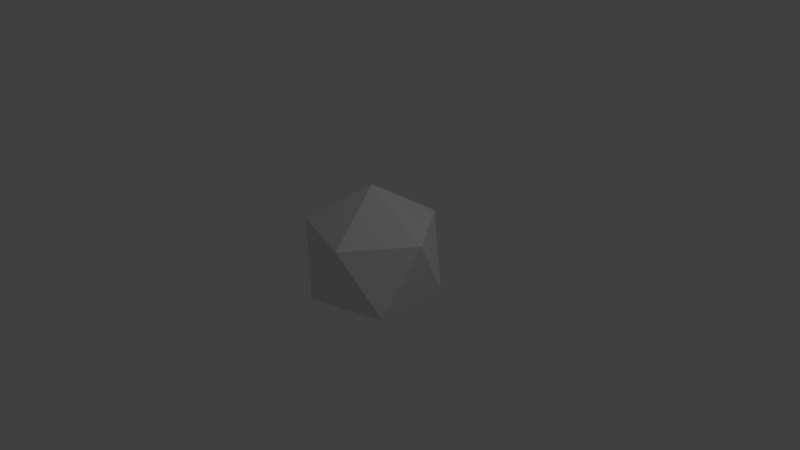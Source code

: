 # Source: Shape001.blend  (saved by Blender 2.77.0; exported with 4.5.12 LTS)
import bpy
from mathutils import Matrix  # noqa: F401  (used for matrix-valued properties, if any)

bpy.ops.wm.read_factory_settings(use_empty=True)
scene = bpy.context.scene
scene.name = 'Scene'

# ---- collections
col_collection_1 = bpy.data.collections.new('Collection 1'); scene.collection.children.link(col_collection_1)

# ---- world
world_world = bpy.data.worlds.new('World'); scene.world = world_world
world_world.color = (0.05088, 0.05088, 0.05088)
world_world.use_sun_shadow = False
world_world.sun_shadow_jitter_overblur = 0.0
world_world.cycles.sampling_method = 'MANUAL'

# ---- cameras
cam_camera = bpy.data.cameras.new('Camera')
cam_camera.clip_end = 100.0
cam_camera.lens = 35.0
cam_camera.sensor_width = 32.0
cam_camera.sensor_height = 18.0
cam_camera.ortho_scale = 7.314
cam_camera.dof.focus_distance = 0.0
cam_camera.dof.aperture_fstop = 128.0

# ---- lights
light_lamp = bpy.data.lights.new('Lamp', 'POINT')
light_lamp.transmission_factor = 0.0
light_lamp.cutoff_distance = 30.0
light_lamp.energy = 100.0
light_lamp.shadow_buffer_clip_start = 1.001
light_lamp.shadow_soft_size = 0.1
light_lamp.shadow_maximum_resolution = 0.006
light_lamp.use_absolute_resolution = True

# ---- meshes
me_icosphere = bpy.data.meshes.new('Icosphere')
me_icosphere.from_pydata([(0.0, 0.0, -0.98), (0.7091, -0.5152, -0.4383), (-0.2709, -0.8336, -0.4383), (-0.8765, 0.0, -0.4383), (-0.2709, 0.8336, -0.4383), (0.7091, 0.5152, -0.4383), (0.2709, -0.8336, 0.4383), (-0.7091, -0.5152, 0.4383), (-0.7091, 0.5152, 0.4383), (0.2709, 0.8336, 0.4383), (0.8765, 0.0, 0.4383), (0.0, 0.0, 0.98)], [], [(0, 1, 2), (1, 0, 5), (0, 2, 3), (0, 3, 4), (0, 4, 5), (1, 5, 10), (2, 1, 6), (3, 2, 7), (4, 3, 8), (5, 4, 9), (1, 10, 6), (2, 6, 7), (3, 7, 8), (4, 8, 9), (5, 9, 10), (6, 10, 11), (7, 6, 11), (8, 7, 11), (9, 8, 11), (10, 9, 11)])
_uv = me_icosphere.uv_layers.new(name='UVMap')
_uv.uv.foreach_set('vector', [0.2041, 0.06337, 0.1651, 0.371, 0.0, 0.1901, 0.1651, 0.371, 0.2041, 0.06337, 0.4323, 0.2535, 0.2818, 1.0, 0.25, 0.7489, 0.5, 0.9041, 0.03183, 0.4977, 0.25, 0.5936, 0.0, 0.7488, 0.2041, 0.06337, 0.4323, 0.0, 0.4323, 0.2535, 0.1651, 0.371, 0.4323, 0.2535, 0.3693, 0.4977, 0.5318, 0.4977, 0.75, 0.5936, 0.5, 0.7489, 0.5, 0.9041, 0.25, 0.7489, 0.5, 0.5936, 0.0, 0.7488, 0.25, 0.5936, 0.25, 0.9041, 1.0, 0.9041, 0.7818, 1.0, 0.75, 0.7488, 0.75, 0.5936, 0.75, 0.9041, 0.5, 0.7489, 0.25, 0.7489, 0.2818, 0.4977, 0.5, 0.5936, 0.8016, 0.0, 0.8647, 0.2442, 0.5975, 0.1267, 0.0, 0.7488, 0.25, 0.9041, 0.03183, 1.0, 1.0, 0.9041, 0.75, 0.7488, 1.0, 0.5936, 0.5, 0.7489, 0.75, 0.9041, 0.5318, 1.0, 0.8647, 0.2442, 0.8647, 0.4977, 0.6365, 0.4343, 0.5975, 0.1267, 0.8647, 0.2442, 0.6365, 0.4343, 0.4323, 0.3076, 0.5975, 0.1267, 0.6365, 0.4343, 1.0, 0.5936, 0.75, 0.7488, 0.7818, 0.4977])
me_icosphere.use_remesh_preserve_volume = False
me_icosphere.use_remesh_preserve_attributes = False
me_icosphere.use_mirror_vertex_groups = False
me_icosphere.update()

# ---- objects
ob_icosphere = bpy.data.objects.new('Icosphere', me_icosphere)
ob_lamp = bpy.data.objects.new('Lamp', light_lamp)
ob_camera = bpy.data.objects.new('Camera', cam_camera)

# ---- transforms, parenting, visibility, modifiers, constraints
ob_icosphere.location = (0.0, 0.0, 0.0)
ob_icosphere.lineart.crease_threshold = 0.0
ob_lamp.location = (4.076, 1.005, 5.904)
ob_lamp.rotation_euler = (0.6503, 0.05522, 1.866)
ob_lamp.lock_rotations_4d = False
ob_lamp.empty_display_type = 'ARROWS'
ob_lamp.color = (0.0, 0.0, 0.0, 0.0)
ob_lamp.lineart.crease_threshold = 0.0
ob_camera.location = (7.481, -6.508, 5.344)
ob_camera.rotation_euler = (1.109, 0.01082, 0.8149)
ob_camera.lock_rotations_4d = False
ob_camera.empty_display_type = 'ARROWS'
ob_camera.color = (0.0, 0.0, 0.0, 0.0)
ob_camera.display_type = 'WIRE'
ob_camera.lineart.crease_threshold = 0.0

# ---- collection membership
col_collection_1.objects.link(ob_icosphere)
col_collection_1.objects.link(ob_lamp)
col_collection_1.objects.link(ob_camera)

# ---- scene / render settings (as saved in the file)
scene.camera = ob_camera
scene.frame_start = 1; scene.frame_end = 250; scene.frame_set(1)
scene.render.engine = 'BLENDER_EEVEE_NEXT'
scene.render.resolution_percentage = 50
scene.render.dither_intensity = 0.0
scene.cycles.use_denoising = False
scene.cycles.samples = 128
scene.cycles.sampling_pattern = 'TABULATED_SOBOL'
scene.cycles.light_sampling_threshold = 0.0
scene.cycles.use_adaptive_sampling = False
scene.cycles.use_light_tree = False
scene.cycles.blur_glossy = 0.0
scene.cycles.sample_clamp_indirect = 0.0
scene.view_settings.view_transform = 'Standard'
bpy.context.view_layer.update()
